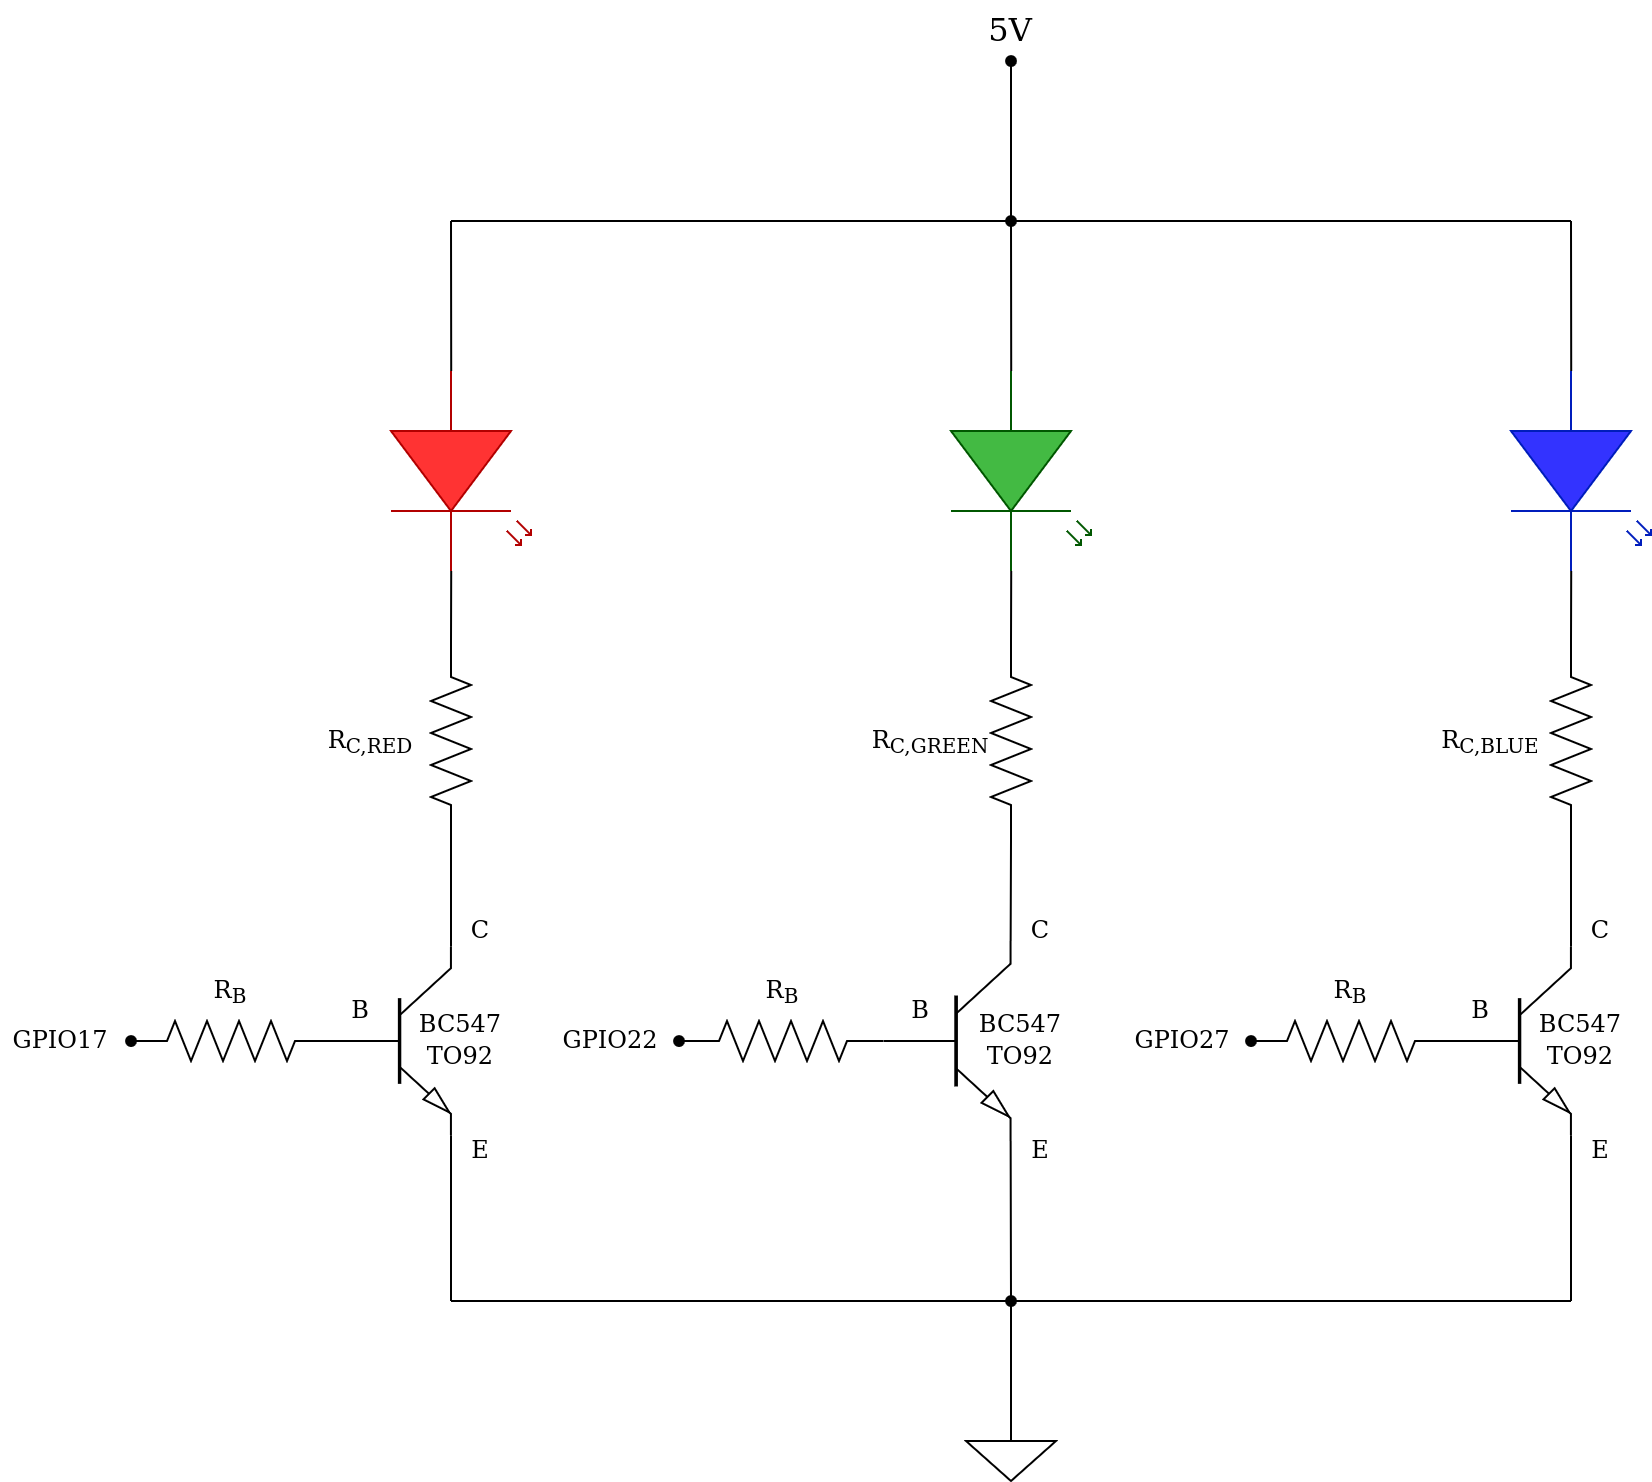

The diagram above was exported from draw.io. Its source (the exported page's mxGraphModel, read from the mxfile embedded in the PNG):
<mxGraphModel dx="1751" dy="1691" grid="1" gridSize="10" guides="1" tooltips="1" connect="1" arrows="1" fold="1" page="1" pageScale="1" pageWidth="850" pageHeight="1100" math="0" shadow="0">
  <root>
    <mxCell id="0" />
    <mxCell id="1" parent="0" />
    <mxCell id="quFUNj-qRT5GlitXGJK1-1" value="" style="verticalLabelPosition=bottom;shadow=0;dashed=0;align=center;html=1;verticalAlign=top;shape=mxgraph.electrical.transistors.npn_transistor_5;" vertex="1" parent="1">
      <mxGeometry x="-260" y="420" width="60" height="100" as="geometry" />
    </mxCell>
    <mxCell id="quFUNj-qRT5GlitXGJK1-3" value="" style="verticalLabelPosition=bottom;shadow=0;dashed=0;align=center;html=1;verticalAlign=top;shape=mxgraph.electrical.opto_electronics.led_2;pointerEvents=1;direction=south;fillColor=light-dark(#3333FF,#3333FF);fontColor=#ffffff;strokeColor=#001DBC;" vertex="1" parent="1">
      <mxGeometry x="330" y="135" width="70" height="100" as="geometry" />
    </mxCell>
    <mxCell id="quFUNj-qRT5GlitXGJK1-4" value="" style="verticalLabelPosition=bottom;shadow=0;dashed=0;align=center;html=1;verticalAlign=top;shape=mxgraph.electrical.opto_electronics.led_2;pointerEvents=1;direction=south;fillColor=light-dark(#43BA43,#43BA43);fontColor=#ffffff;strokeColor=#005700;" vertex="1" parent="1">
      <mxGeometry x="50" y="135" width="70" height="100" as="geometry" />
    </mxCell>
    <mxCell id="quFUNj-qRT5GlitXGJK1-5" value="" style="verticalLabelPosition=bottom;shadow=0;dashed=0;align=center;html=1;verticalAlign=top;shape=mxgraph.electrical.opto_electronics.led_2;pointerEvents=1;direction=south;fillColor=light-dark(#FF3333,#FF3333);fontColor=#ffffff;strokeColor=#B20000;" vertex="1" parent="1">
      <mxGeometry x="-230" y="135" width="70" height="100" as="geometry" />
    </mxCell>
    <mxCell id="quFUNj-qRT5GlitXGJK1-7" value="" style="endArrow=none;html=1;rounded=0;exitX=0;exitY=0.57;exitDx=0;exitDy=0;exitPerimeter=0;" edge="1" parent="1" source="quFUNj-qRT5GlitXGJK1-5">
      <mxGeometry width="50" height="50" relative="1" as="geometry">
        <mxPoint x="-210" y="100" as="sourcePoint" />
        <mxPoint x="-200" y="60" as="targetPoint" />
      </mxGeometry>
    </mxCell>
    <mxCell id="quFUNj-qRT5GlitXGJK1-8" value="" style="endArrow=none;html=1;rounded=0;exitX=0;exitY=0.57;exitDx=0;exitDy=0;exitPerimeter=0;" edge="1" parent="1" source="quFUNj-qRT5GlitXGJK1-4">
      <mxGeometry width="50" height="50" relative="1" as="geometry">
        <mxPoint x="80" y="125" as="sourcePoint" />
        <mxPoint x="80" y="60" as="targetPoint" />
      </mxGeometry>
    </mxCell>
    <mxCell id="quFUNj-qRT5GlitXGJK1-9" value="" style="endArrow=none;html=1;rounded=0;exitX=0;exitY=0.57;exitDx=0;exitDy=0;exitPerimeter=0;" edge="1" parent="1" source="quFUNj-qRT5GlitXGJK1-3">
      <mxGeometry width="50" height="50" relative="1" as="geometry">
        <mxPoint x="345" y="155" as="sourcePoint" />
        <mxPoint x="360" y="60" as="targetPoint" />
      </mxGeometry>
    </mxCell>
    <mxCell id="quFUNj-qRT5GlitXGJK1-10" value="" style="endArrow=none;html=1;rounded=0;" edge="1" parent="1">
      <mxGeometry width="50" height="50" relative="1" as="geometry">
        <mxPoint x="-200" y="60" as="sourcePoint" />
        <mxPoint x="360" y="60" as="targetPoint" />
      </mxGeometry>
    </mxCell>
    <mxCell id="quFUNj-qRT5GlitXGJK1-14" value="" style="pointerEvents=1;verticalLabelPosition=bottom;shadow=0;dashed=0;align=center;html=1;verticalAlign=top;shape=mxgraph.electrical.resistors.resistor_2;direction=south;" vertex="1" parent="1">
      <mxGeometry x="-210" y="270" width="20" height="100" as="geometry" />
    </mxCell>
    <mxCell id="quFUNj-qRT5GlitXGJK1-16" value="" style="pointerEvents=1;verticalLabelPosition=bottom;shadow=0;dashed=0;align=center;html=1;verticalAlign=top;shape=mxgraph.electrical.resistors.resistor_2;direction=south;" vertex="1" parent="1">
      <mxGeometry x="70" y="270" width="20" height="100" as="geometry" />
    </mxCell>
    <mxCell id="quFUNj-qRT5GlitXGJK1-17" value="" style="pointerEvents=1;verticalLabelPosition=bottom;shadow=0;dashed=0;align=center;html=1;verticalAlign=top;shape=mxgraph.electrical.resistors.resistor_2;direction=south;" vertex="1" parent="1">
      <mxGeometry x="350" y="270" width="20" height="100" as="geometry" />
    </mxCell>
    <mxCell id="quFUNj-qRT5GlitXGJK1-19" value="" style="endArrow=none;html=1;rounded=0;exitX=0;exitY=0.5;exitDx=0;exitDy=0;exitPerimeter=0;entryX=1;entryY=0.57;entryDx=0;entryDy=0;entryPerimeter=0;" edge="1" parent="1" source="quFUNj-qRT5GlitXGJK1-16" target="quFUNj-qRT5GlitXGJK1-4">
      <mxGeometry width="50" height="50" relative="1" as="geometry">
        <mxPoint x="40" y="280" as="sourcePoint" />
        <mxPoint x="90" y="230" as="targetPoint" />
      </mxGeometry>
    </mxCell>
    <mxCell id="quFUNj-qRT5GlitXGJK1-20" value="" style="endArrow=none;html=1;rounded=0;exitX=0;exitY=0.5;exitDx=0;exitDy=0;exitPerimeter=0;entryX=1;entryY=0.57;entryDx=0;entryDy=0;entryPerimeter=0;" edge="1" parent="1" source="quFUNj-qRT5GlitXGJK1-17" target="quFUNj-qRT5GlitXGJK1-3">
      <mxGeometry width="50" height="50" relative="1" as="geometry">
        <mxPoint x="330" y="295" as="sourcePoint" />
        <mxPoint x="330" y="260" as="targetPoint" />
      </mxGeometry>
    </mxCell>
    <mxCell id="quFUNj-qRT5GlitXGJK1-21" value="" style="endArrow=none;html=1;rounded=0;exitX=0;exitY=0.5;exitDx=0;exitDy=0;exitPerimeter=0;entryX=1;entryY=0.57;entryDx=0;entryDy=0;entryPerimeter=0;" edge="1" parent="1" source="quFUNj-qRT5GlitXGJK1-14" target="quFUNj-qRT5GlitXGJK1-5">
      <mxGeometry width="50" height="50" relative="1" as="geometry">
        <mxPoint x="-220" y="275" as="sourcePoint" />
        <mxPoint x="-220" y="240" as="targetPoint" />
      </mxGeometry>
    </mxCell>
    <mxCell id="quFUNj-qRT5GlitXGJK1-22" value="&lt;font face=&quot;ttfamily&quot;&gt;R&lt;sub&gt;C,RED&lt;/sub&gt;&lt;/font&gt;" style="text;html=1;whiteSpace=wrap;strokeColor=none;fillColor=none;align=center;verticalAlign=middle;rounded=0;" vertex="1" parent="1">
      <mxGeometry x="-270" y="305" width="60" height="30" as="geometry" />
    </mxCell>
    <mxCell id="quFUNj-qRT5GlitXGJK1-24" value="&lt;font face=&quot;ttfamily&quot;&gt;R&lt;sub&gt;C,GREEN&lt;/sub&gt;&lt;/font&gt;" style="text;html=1;whiteSpace=wrap;strokeColor=none;fillColor=none;align=center;verticalAlign=middle;rounded=0;" vertex="1" parent="1">
      <mxGeometry x="10" y="305" width="60" height="30" as="geometry" />
    </mxCell>
    <mxCell id="quFUNj-qRT5GlitXGJK1-25" value="&lt;font face=&quot;ttfamily&quot;&gt;R&lt;sub&gt;C,BLUE&lt;/sub&gt;&lt;/font&gt;" style="text;html=1;whiteSpace=wrap;strokeColor=none;fillColor=none;align=center;verticalAlign=middle;rounded=0;" vertex="1" parent="1">
      <mxGeometry x="290" y="305" width="60" height="30" as="geometry" />
    </mxCell>
    <mxCell id="quFUNj-qRT5GlitXGJK1-28" value="" style="verticalLabelPosition=bottom;shadow=0;dashed=0;align=center;html=1;verticalAlign=top;shape=mxgraph.electrical.transistors.npn_transistor_5;" vertex="1" parent="1">
      <mxGeometry x="16" y="420" width="64" height="100" as="geometry" />
    </mxCell>
    <mxCell id="quFUNj-qRT5GlitXGJK1-29" value="" style="endArrow=none;html=1;rounded=0;exitX=1;exitY=0;exitDx=0;exitDy=0;exitPerimeter=0;entryX=1;entryY=0.5;entryDx=0;entryDy=0;entryPerimeter=0;" edge="1" parent="1" source="quFUNj-qRT5GlitXGJK1-28">
      <mxGeometry width="50" height="50" relative="1" as="geometry">
        <mxPoint x="150" y="430" as="sourcePoint" />
        <mxPoint x="80" y="370" as="targetPoint" />
      </mxGeometry>
    </mxCell>
    <mxCell id="quFUNj-qRT5GlitXGJK1-30" value="" style="verticalLabelPosition=bottom;shadow=0;dashed=0;align=center;html=1;verticalAlign=top;shape=mxgraph.electrical.transistors.npn_transistor_5;" vertex="1" parent="1">
      <mxGeometry x="300" y="420" width="60" height="100" as="geometry" />
    </mxCell>
    <mxCell id="quFUNj-qRT5GlitXGJK1-36" value="" style="pointerEvents=1;verticalLabelPosition=bottom;shadow=0;dashed=0;align=center;html=1;verticalAlign=top;shape=mxgraph.electrical.resistors.resistor_2;direction=west;" vertex="1" parent="1">
      <mxGeometry x="-84" y="460" width="100" height="20" as="geometry" />
    </mxCell>
    <mxCell id="quFUNj-qRT5GlitXGJK1-37" value="" style="pointerEvents=1;verticalLabelPosition=bottom;shadow=0;dashed=0;align=center;html=1;verticalAlign=top;shape=mxgraph.electrical.resistors.resistor_2;direction=west;" vertex="1" parent="1">
      <mxGeometry x="200" y="460" width="100" height="20" as="geometry" />
    </mxCell>
    <mxCell id="quFUNj-qRT5GlitXGJK1-38" value="" style="pointerEvents=1;verticalLabelPosition=bottom;shadow=0;dashed=0;align=center;html=1;verticalAlign=top;shape=mxgraph.electrical.resistors.resistor_2;direction=west;" vertex="1" parent="1">
      <mxGeometry x="-360" y="460" width="100" height="20" as="geometry" />
    </mxCell>
    <mxCell id="quFUNj-qRT5GlitXGJK1-42" value="&lt;font face=&quot;ttfamily&quot;&gt;R&lt;sub&gt;B&lt;/sub&gt;&lt;/font&gt;" style="text;html=1;whiteSpace=wrap;strokeColor=none;fillColor=none;align=center;verticalAlign=middle;rounded=0;" vertex="1" parent="1">
      <mxGeometry x="-64" y="430" width="60" height="30" as="geometry" />
    </mxCell>
    <mxCell id="quFUNj-qRT5GlitXGJK1-43" value="&lt;font face=&quot;ttfamily&quot;&gt;R&lt;sub&gt;B&lt;/sub&gt;&lt;/font&gt;" style="text;html=1;whiteSpace=wrap;strokeColor=none;fillColor=none;align=center;verticalAlign=middle;rounded=0;" vertex="1" parent="1">
      <mxGeometry x="220" y="430" width="60" height="30" as="geometry" />
    </mxCell>
    <mxCell id="quFUNj-qRT5GlitXGJK1-44" value="&lt;font face=&quot;ttfamily&quot;&gt;R&lt;sub&gt;B&lt;/sub&gt;&lt;/font&gt;" style="text;html=1;whiteSpace=wrap;strokeColor=none;fillColor=none;align=center;verticalAlign=middle;rounded=0;" vertex="1" parent="1">
      <mxGeometry x="-340" y="430" width="60" height="30" as="geometry" />
    </mxCell>
    <mxCell id="quFUNj-qRT5GlitXGJK1-45" value="" style="endArrow=none;html=1;rounded=0;exitX=1;exitY=1;exitDx=0;exitDy=0;exitPerimeter=0;" edge="1" parent="1" source="quFUNj-qRT5GlitXGJK1-30">
      <mxGeometry width="50" height="50" relative="1" as="geometry">
        <mxPoint x="360" y="580" as="sourcePoint" />
        <mxPoint x="360" y="600" as="targetPoint" />
      </mxGeometry>
    </mxCell>
    <mxCell id="quFUNj-qRT5GlitXGJK1-46" value="" style="endArrow=none;html=1;rounded=0;exitX=1;exitY=1;exitDx=0;exitDy=0;exitPerimeter=0;" edge="1" parent="1" source="quFUNj-qRT5GlitXGJK1-28">
      <mxGeometry width="50" height="50" relative="1" as="geometry">
        <mxPoint x="79.5" y="530" as="sourcePoint" />
        <mxPoint x="80" y="600" as="targetPoint" />
      </mxGeometry>
    </mxCell>
    <mxCell id="quFUNj-qRT5GlitXGJK1-47" value="" style="endArrow=none;html=1;rounded=0;exitX=1;exitY=1;exitDx=0;exitDy=0;exitPerimeter=0;" edge="1" parent="1" source="quFUNj-qRT5GlitXGJK1-1">
      <mxGeometry width="50" height="50" relative="1" as="geometry">
        <mxPoint x="-170" y="520" as="sourcePoint" />
        <mxPoint x="-200" y="600" as="targetPoint" />
      </mxGeometry>
    </mxCell>
    <mxCell id="quFUNj-qRT5GlitXGJK1-51" value="" style="pointerEvents=1;verticalLabelPosition=bottom;shadow=0;dashed=0;align=center;html=1;verticalAlign=top;shape=mxgraph.electrical.signal_sources.signal_ground;" vertex="1" parent="1">
      <mxGeometry x="57.5" y="660" width="45" height="30" as="geometry" />
    </mxCell>
    <mxCell id="quFUNj-qRT5GlitXGJK1-52" value="" style="endArrow=none;html=1;rounded=0;" edge="1" parent="1">
      <mxGeometry width="50" height="50" relative="1" as="geometry">
        <mxPoint x="-200" y="600" as="sourcePoint" />
        <mxPoint x="360" y="600" as="targetPoint" />
      </mxGeometry>
    </mxCell>
    <mxCell id="quFUNj-qRT5GlitXGJK1-54" value="" style="endArrow=none;html=1;rounded=0;exitDx=0;exitDy=0;exitPerimeter=0;" edge="1" parent="1" source="quFUNj-qRT5GlitXGJK1-84">
      <mxGeometry width="50" height="50" relative="1" as="geometry">
        <mxPoint x="80" y="660" as="sourcePoint" />
        <mxPoint x="80" y="600" as="targetPoint" />
      </mxGeometry>
    </mxCell>
    <mxCell id="quFUNj-qRT5GlitXGJK1-55" value="" style="shape=waypoint;sketch=0;fillStyle=solid;size=6;pointerEvents=1;points=[];fillColor=none;resizable=0;rotatable=0;perimeter=centerPerimeter;snapToPoint=1;" vertex="1" parent="1">
      <mxGeometry x="-370" y="460" width="20" height="20" as="geometry" />
    </mxCell>
    <mxCell id="quFUNj-qRT5GlitXGJK1-56" value="" style="shape=waypoint;sketch=0;fillStyle=solid;size=6;pointerEvents=1;points=[];fillColor=none;resizable=0;rotatable=0;perimeter=centerPerimeter;snapToPoint=1;" vertex="1" parent="1">
      <mxGeometry x="-96" y="460" width="20" height="20" as="geometry" />
    </mxCell>
    <mxCell id="quFUNj-qRT5GlitXGJK1-57" value="" style="shape=waypoint;sketch=0;fillStyle=solid;size=6;pointerEvents=1;points=[];fillColor=none;resizable=0;rotatable=0;perimeter=centerPerimeter;snapToPoint=1;" vertex="1" parent="1">
      <mxGeometry x="190" y="460" width="20" height="20" as="geometry" />
    </mxCell>
    <mxCell id="quFUNj-qRT5GlitXGJK1-58" value="&lt;font face=&quot;ttfamily&quot;&gt;GPIO17&lt;/font&gt;" style="text;html=1;whiteSpace=wrap;strokeColor=none;fillColor=none;align=center;verticalAlign=middle;rounded=0;" vertex="1" parent="1">
      <mxGeometry x="-425" y="455" width="60" height="30" as="geometry" />
    </mxCell>
    <mxCell id="quFUNj-qRT5GlitXGJK1-59" value="&lt;font face=&quot;ttfamily&quot;&gt;GPIO27&lt;/font&gt;" style="text;html=1;whiteSpace=wrap;strokeColor=none;fillColor=none;align=center;verticalAlign=middle;rounded=0;" vertex="1" parent="1">
      <mxGeometry x="136" y="455" width="60" height="30" as="geometry" />
    </mxCell>
    <mxCell id="quFUNj-qRT5GlitXGJK1-60" value="&lt;font face=&quot;ttfamily&quot;&gt;GPIO22&lt;/font&gt;" style="text;html=1;whiteSpace=wrap;strokeColor=none;fillColor=none;align=center;verticalAlign=middle;rounded=0;" vertex="1" parent="1">
      <mxGeometry x="-150" y="455" width="60" height="30" as="geometry" />
    </mxCell>
    <mxCell id="quFUNj-qRT5GlitXGJK1-61" value="" style="endArrow=none;html=1;rounded=0;" edge="1" parent="1" source="quFUNj-qRT5GlitXGJK1-86" target="quFUNj-qRT5GlitXGJK1-62">
      <mxGeometry width="50" height="50" relative="1" as="geometry">
        <mxPoint x="80" y="60" as="sourcePoint" />
        <mxPoint x="80" y="-20" as="targetPoint" />
      </mxGeometry>
    </mxCell>
    <mxCell id="quFUNj-qRT5GlitXGJK1-62" value="" style="shape=waypoint;sketch=0;fillStyle=solid;size=6;pointerEvents=1;points=[];fillColor=none;resizable=0;rotatable=0;perimeter=centerPerimeter;snapToPoint=1;" vertex="1" parent="1">
      <mxGeometry x="70" y="-30" width="20" height="20" as="geometry" />
    </mxCell>
    <mxCell id="quFUNj-qRT5GlitXGJK1-63" value="&lt;font style=&quot;font-size: 16px;&quot; face=&quot;ttfamily&quot;&gt;5V&lt;/font&gt;" style="text;html=1;whiteSpace=wrap;strokeColor=none;fillColor=none;align=center;verticalAlign=middle;rounded=0;" vertex="1" parent="1">
      <mxGeometry x="65" y="-50" width="30" height="30" as="geometry" />
    </mxCell>
    <mxCell id="quFUNj-qRT5GlitXGJK1-69" value="" style="endArrow=none;html=1;rounded=0;exitX=1;exitY=0;exitDx=0;exitDy=0;exitPerimeter=0;" edge="1" parent="1" source="quFUNj-qRT5GlitXGJK1-30">
      <mxGeometry width="50" height="50" relative="1" as="geometry">
        <mxPoint x="310" y="420" as="sourcePoint" />
        <mxPoint x="360" y="370" as="targetPoint" />
      </mxGeometry>
    </mxCell>
    <mxCell id="quFUNj-qRT5GlitXGJK1-70" value="" style="endArrow=none;html=1;rounded=0;exitX=1;exitY=0.5;exitDx=0;exitDy=0;exitPerimeter=0;entryX=1;entryY=0;entryDx=0;entryDy=0;entryPerimeter=0;" edge="1" parent="1" source="quFUNj-qRT5GlitXGJK1-14" target="quFUNj-qRT5GlitXGJK1-1">
      <mxGeometry width="50" height="50" relative="1" as="geometry">
        <mxPoint x="-150" y="370" as="sourcePoint" />
        <mxPoint x="-100" y="320" as="targetPoint" />
      </mxGeometry>
    </mxCell>
    <mxCell id="quFUNj-qRT5GlitXGJK1-71" value="&lt;div&gt;&lt;font face=&quot;ttfamily&quot;&gt;BC547&lt;/font&gt;&lt;/div&gt;&lt;div&gt;&lt;font face=&quot;ttfamily&quot;&gt;TO92&lt;/font&gt;&lt;/div&gt;" style="text;html=1;whiteSpace=wrap;strokeColor=none;fillColor=none;align=center;verticalAlign=middle;rounded=0;" vertex="1" parent="1">
      <mxGeometry x="55" y="455" width="60" height="30" as="geometry" />
    </mxCell>
    <mxCell id="quFUNj-qRT5GlitXGJK1-72" value="&lt;div&gt;&lt;font face=&quot;ttfamily&quot;&gt;BC547&lt;/font&gt;&lt;/div&gt;&lt;div&gt;&lt;font face=&quot;ttfamily&quot;&gt;TO92&lt;/font&gt;&lt;/div&gt;" style="text;html=1;whiteSpace=wrap;strokeColor=none;fillColor=none;align=center;verticalAlign=middle;rounded=0;" vertex="1" parent="1">
      <mxGeometry x="335" y="455" width="60" height="30" as="geometry" />
    </mxCell>
    <mxCell id="quFUNj-qRT5GlitXGJK1-73" value="&lt;div&gt;&lt;font face=&quot;ttfamily&quot;&gt;BC547&lt;/font&gt;&lt;/div&gt;&lt;div&gt;&lt;font face=&quot;ttfamily&quot;&gt;TO92&lt;/font&gt;&lt;/div&gt;" style="text;html=1;whiteSpace=wrap;strokeColor=none;fillColor=none;align=center;verticalAlign=middle;rounded=0;" vertex="1" parent="1">
      <mxGeometry x="-225" y="455" width="60" height="30" as="geometry" />
    </mxCell>
    <mxCell id="quFUNj-qRT5GlitXGJK1-74" value="&lt;font face=&quot;ttfamily&quot;&gt;C&lt;/font&gt;" style="text;html=1;whiteSpace=wrap;strokeColor=none;fillColor=none;align=center;verticalAlign=middle;rounded=0;" vertex="1" parent="1">
      <mxGeometry x="80" y="400" width="30" height="30" as="geometry" />
    </mxCell>
    <mxCell id="quFUNj-qRT5GlitXGJK1-75" value="&lt;font face=&quot;ttfamily&quot;&gt;B&lt;/font&gt;" style="text;html=1;whiteSpace=wrap;strokeColor=none;fillColor=none;align=center;verticalAlign=middle;rounded=0;" vertex="1" parent="1">
      <mxGeometry x="20" y="440" width="30" height="30" as="geometry" />
    </mxCell>
    <mxCell id="quFUNj-qRT5GlitXGJK1-76" value="&lt;font face=&quot;ttfamily&quot;&gt;E&lt;/font&gt;" style="text;html=1;whiteSpace=wrap;strokeColor=none;fillColor=none;align=center;verticalAlign=middle;rounded=0;" vertex="1" parent="1">
      <mxGeometry x="80" y="510" width="30" height="30" as="geometry" />
    </mxCell>
    <mxCell id="quFUNj-qRT5GlitXGJK1-78" value="&lt;font face=&quot;ttfamily&quot;&gt;C&lt;/font&gt;" style="text;html=1;whiteSpace=wrap;strokeColor=none;fillColor=none;align=center;verticalAlign=middle;rounded=0;" vertex="1" parent="1">
      <mxGeometry x="360" y="400" width="30" height="30" as="geometry" />
    </mxCell>
    <mxCell id="quFUNj-qRT5GlitXGJK1-79" value="&lt;font face=&quot;ttfamily&quot;&gt;B&lt;/font&gt;" style="text;html=1;whiteSpace=wrap;strokeColor=none;fillColor=none;align=center;verticalAlign=middle;rounded=0;" vertex="1" parent="1">
      <mxGeometry x="300" y="440" width="30" height="30" as="geometry" />
    </mxCell>
    <mxCell id="quFUNj-qRT5GlitXGJK1-80" value="&lt;font face=&quot;ttfamily&quot;&gt;E&lt;/font&gt;" style="text;html=1;whiteSpace=wrap;strokeColor=none;fillColor=none;align=center;verticalAlign=middle;rounded=0;" vertex="1" parent="1">
      <mxGeometry x="360" y="510" width="30" height="30" as="geometry" />
    </mxCell>
    <mxCell id="quFUNj-qRT5GlitXGJK1-81" value="&lt;font face=&quot;ttfamily&quot;&gt;C&lt;/font&gt;" style="text;html=1;whiteSpace=wrap;strokeColor=none;fillColor=none;align=center;verticalAlign=middle;rounded=0;" vertex="1" parent="1">
      <mxGeometry x="-200" y="400" width="30" height="30" as="geometry" />
    </mxCell>
    <mxCell id="quFUNj-qRT5GlitXGJK1-82" value="&lt;font face=&quot;ttfamily&quot;&gt;B&lt;/font&gt;" style="text;html=1;whiteSpace=wrap;strokeColor=none;fillColor=none;align=center;verticalAlign=middle;rounded=0;" vertex="1" parent="1">
      <mxGeometry x="-260" y="440" width="30" height="30" as="geometry" />
    </mxCell>
    <mxCell id="quFUNj-qRT5GlitXGJK1-83" value="&lt;font face=&quot;ttfamily&quot;&gt;E&lt;/font&gt;" style="text;html=1;whiteSpace=wrap;strokeColor=none;fillColor=none;align=center;verticalAlign=middle;rounded=0;" vertex="1" parent="1">
      <mxGeometry x="-200" y="510" width="30" height="30" as="geometry" />
    </mxCell>
    <mxCell id="quFUNj-qRT5GlitXGJK1-85" value="" style="endArrow=none;html=1;rounded=0;exitX=0.5;exitY=0;exitDx=0;exitDy=0;exitPerimeter=0;" edge="1" parent="1" target="quFUNj-qRT5GlitXGJK1-84">
      <mxGeometry width="50" height="50" relative="1" as="geometry">
        <mxPoint x="80" y="660" as="sourcePoint" />
        <mxPoint x="80" y="600" as="targetPoint" />
      </mxGeometry>
    </mxCell>
    <mxCell id="quFUNj-qRT5GlitXGJK1-84" value="" style="shape=waypoint;sketch=0;fillStyle=solid;size=6;pointerEvents=1;points=[];fillColor=none;resizable=0;rotatable=0;perimeter=centerPerimeter;snapToPoint=1;" vertex="1" parent="1">
      <mxGeometry x="70" y="590" width="20" height="20" as="geometry" />
    </mxCell>
    <mxCell id="quFUNj-qRT5GlitXGJK1-87" value="" style="endArrow=none;html=1;rounded=0;" edge="1" parent="1" target="quFUNj-qRT5GlitXGJK1-86">
      <mxGeometry width="50" height="50" relative="1" as="geometry">
        <mxPoint x="80" y="60" as="sourcePoint" />
        <mxPoint x="80" y="-20" as="targetPoint" />
      </mxGeometry>
    </mxCell>
    <mxCell id="quFUNj-qRT5GlitXGJK1-86" value="" style="shape=waypoint;sketch=0;fillStyle=solid;size=6;pointerEvents=1;points=[];fillColor=none;resizable=0;rotatable=0;perimeter=centerPerimeter;snapToPoint=1;" vertex="1" parent="1">
      <mxGeometry x="70" y="50" width="20" height="20" as="geometry" />
    </mxCell>
  </root>
</mxGraphModel>